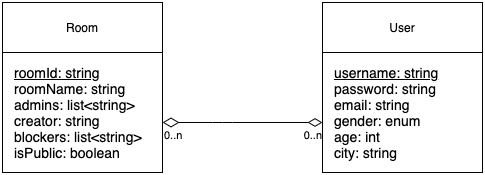

The diagram above was exported from draw.io. Its source (the exported page's mxGraphModel, read from the mxfile embedded in the PNG):
<mxGraphModel dx="1426" dy="777" grid="1" gridSize="10" guides="1" tooltips="1" connect="1" arrows="1" fold="1" page="1" pageScale="1" pageWidth="850" pageHeight="1100" math="0" shadow="0">
  <root>
    <mxCell id="0" />
    <mxCell id="1" parent="0" />
    <mxCell id="zJJRwyNvVmnoBIygAE9p-1" value="" style="rounded=0;whiteSpace=wrap;html=1;" vertex="1" parent="1">
      <mxGeometry x="120" y="160" width="160" height="170" as="geometry" />
    </mxCell>
    <mxCell id="zJJRwyNvVmnoBIygAE9p-2" value="Room" style="rounded=0;whiteSpace=wrap;html=1;" vertex="1" parent="1">
      <mxGeometry x="120" y="160" width="160" height="50" as="geometry" />
    </mxCell>
    <mxCell id="zJJRwyNvVmnoBIygAE9p-3" value="" style="rounded=0;whiteSpace=wrap;html=1;" vertex="1" parent="1">
      <mxGeometry x="440" y="160" width="160" height="170" as="geometry" />
    </mxCell>
    <mxCell id="zJJRwyNvVmnoBIygAE9p-4" value="User" style="rounded=0;whiteSpace=wrap;html=1;" vertex="1" parent="1">
      <mxGeometry x="440" y="160" width="160" height="50" as="geometry" />
    </mxCell>
    <mxCell id="zJJRwyNvVmnoBIygAE9p-5" value="&lt;font style=&quot;font-size: 14px&quot;&gt;&lt;u&gt;roomId: string&lt;/u&gt;&lt;br&gt;roomName: string&lt;br&gt;admins: list&amp;lt;string&amp;gt;&lt;br&gt;creator: string&lt;br&gt;blockers: list&amp;lt;string&amp;gt;&lt;br&gt;isPublic: boolean&lt;/font&gt;" style="text;html=1;align=left;verticalAlign=middle;resizable=0;points=[];autosize=1;" vertex="1" parent="1">
      <mxGeometry x="130" y="220" width="140" height="100" as="geometry" />
    </mxCell>
    <mxCell id="zJJRwyNvVmnoBIygAE9p-6" value="&lt;font style=&quot;font-size: 14px&quot;&gt;&lt;u&gt;username: string&lt;/u&gt;&lt;br&gt;password: string&lt;br&gt;email: string&lt;br&gt;gender: enum&lt;br&gt;age: int&lt;br&gt;city: string&lt;/font&gt;" style="text;html=1;align=left;verticalAlign=middle;resizable=0;points=[];autosize=1;" vertex="1" parent="1">
      <mxGeometry x="450" y="220" width="120" height="100" as="geometry" />
    </mxCell>
    <mxCell id="zJJRwyNvVmnoBIygAE9p-7" value="" style="endArrow=diamondThin;html=1;endSize=12;startArrow=diamondThin;startSize=14;startFill=0;edgeStyle=orthogonalEdgeStyle;endFill=0;" edge="1" parent="1">
      <mxGeometry relative="1" as="geometry">
        <mxPoint x="280" y="280" as="sourcePoint" />
        <mxPoint x="440" y="280" as="targetPoint" />
        <Array as="points">
          <mxPoint x="340" y="280" />
          <mxPoint x="340" y="280" />
        </Array>
        <mxPoint as="offset" />
      </mxGeometry>
    </mxCell>
    <mxCell id="zJJRwyNvVmnoBIygAE9p-8" value="0..n" style="edgeLabel;resizable=0;html=1;align=left;verticalAlign=top;" connectable="0" vertex="1" parent="zJJRwyNvVmnoBIygAE9p-7">
      <mxGeometry x="-1" relative="1" as="geometry" />
    </mxCell>
    <mxCell id="zJJRwyNvVmnoBIygAE9p-9" value="0..n" style="edgeLabel;resizable=0;html=1;align=right;verticalAlign=top;" connectable="0" vertex="1" parent="zJJRwyNvVmnoBIygAE9p-7">
      <mxGeometry x="1" relative="1" as="geometry" />
    </mxCell>
  </root>
</mxGraphModel>